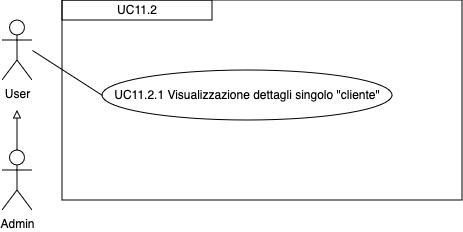

The diagram above was exported from draw.io. Its source (the exported page's mxGraphModel, read from the mxfile embedded in the PNG):
<mxGraphModel dx="1434" dy="684" grid="1" gridSize="10" guides="1" tooltips="1" connect="1" arrows="1" fold="1" page="1" pageScale="1" pageWidth="827" pageHeight="1169" math="0" shadow="0">
  <root>
    <mxCell id="0" />
    <mxCell id="1" parent="0" />
    <mxCell id="wejiWnZEIXkxz0qwvdRC-1" style="edgeStyle=orthogonalEdgeStyle;rounded=0;orthogonalLoop=1;jettySize=auto;html=1;exitX=0.5;exitY=0;exitDx=0;exitDy=0;exitPerimeter=0;endArrow=block;endFill=0;" parent="1" source="wejiWnZEIXkxz0qwvdRC-2" edge="1">
      <mxGeometry relative="1" as="geometry">
        <mxPoint x="115" y="150" as="targetPoint" />
      </mxGeometry>
    </mxCell>
    <mxCell id="wejiWnZEIXkxz0qwvdRC-2" value="Admin" style="shape=umlActor;verticalLabelPosition=bottom;verticalAlign=top;html=1;outlineConnect=0;" parent="1" vertex="1">
      <mxGeometry x="100" y="190" width="30" height="60" as="geometry" />
    </mxCell>
    <mxCell id="wejiWnZEIXkxz0qwvdRC-3" value="UC11.2.1 Visualizzazione dettagli singolo &quot;cliente&quot;" style="ellipse;whiteSpace=wrap;html=1;" parent="1" vertex="1">
      <mxGeometry x="200" y="110" width="290" height="50" as="geometry" />
    </mxCell>
    <mxCell id="wejiWnZEIXkxz0qwvdRC-4" value="User" style="shape=umlActor;verticalLabelPosition=bottom;verticalAlign=top;html=1;outlineConnect=0;" parent="1" vertex="1">
      <mxGeometry x="100" y="60" width="30" height="60" as="geometry" />
    </mxCell>
    <mxCell id="wejiWnZEIXkxz0qwvdRC-5" value="" style="endArrow=none;html=1;rounded=0;entryX=0;entryY=0.5;entryDx=0;entryDy=0;" parent="1" target="wejiWnZEIXkxz0qwvdRC-3" edge="1">
      <mxGeometry width="50" height="50" relative="1" as="geometry">
        <mxPoint x="130" y="90" as="sourcePoint" />
        <mxPoint x="299.8699999999999" y="150" as="targetPoint" />
      </mxGeometry>
    </mxCell>
    <mxCell id="wejiWnZEIXkxz0qwvdRC-6" value="UC11.2" style="rounded=0;whiteSpace=wrap;html=1;" parent="1" vertex="1">
      <mxGeometry x="160" y="40" width="150" height="20" as="geometry" />
    </mxCell>
    <mxCell id="fObO9cXFidTn1FSbhBsh-1" value="" style="rounded=0;whiteSpace=wrap;html=1;fillColor=none;" parent="1" vertex="1">
      <mxGeometry x="160" y="40" width="400" height="200" as="geometry" />
    </mxCell>
  </root>
</mxGraphModel>